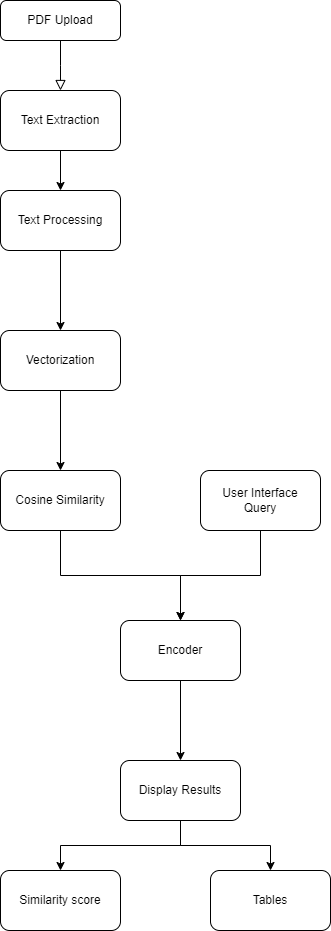

The diagram above was exported from draw.io. Its source (the exported page's mxGraphModel, read from the mxfile embedded in the PNG):
<mxGraphModel dx="520" dy="714" grid="1" gridSize="10" guides="1" tooltips="1" connect="1" arrows="1" fold="1" page="1" pageScale="1" pageWidth="827" pageHeight="1169" math="0" shadow="0">
  <root>
    <mxCell id="WIyWlLk6GJQsqaUBKTNV-0" />
    <mxCell id="WIyWlLk6GJQsqaUBKTNV-1" parent="WIyWlLk6GJQsqaUBKTNV-0" />
    <mxCell id="WIyWlLk6GJQsqaUBKTNV-2" value="" style="rounded=0;html=1;jettySize=auto;orthogonalLoop=1;fontSize=11;endArrow=block;endFill=0;endSize=8;strokeWidth=1;shadow=0;labelBackgroundColor=none;edgeStyle=orthogonalEdgeStyle;" parent="WIyWlLk6GJQsqaUBKTNV-1" source="WIyWlLk6GJQsqaUBKTNV-3" edge="1">
      <mxGeometry relative="1" as="geometry">
        <mxPoint x="220" y="170" as="targetPoint" />
      </mxGeometry>
    </mxCell>
    <mxCell id="WIyWlLk6GJQsqaUBKTNV-3" value="PDF Upload " style="rounded=1;whiteSpace=wrap;html=1;fontSize=12;glass=0;strokeWidth=1;shadow=0;" parent="WIyWlLk6GJQsqaUBKTNV-1" vertex="1">
      <mxGeometry x="160" y="80" width="120" height="40" as="geometry" />
    </mxCell>
    <mxCell id="nzHOqaemcBFNo014o65H-3" style="edgeStyle=orthogonalEdgeStyle;rounded=0;orthogonalLoop=1;jettySize=auto;html=1;exitX=0.5;exitY=1;exitDx=0;exitDy=0;" edge="1" parent="WIyWlLk6GJQsqaUBKTNV-1" source="nzHOqaemcBFNo014o65H-1" target="nzHOqaemcBFNo014o65H-5">
      <mxGeometry relative="1" as="geometry">
        <mxPoint x="220" y="300" as="targetPoint" />
      </mxGeometry>
    </mxCell>
    <mxCell id="nzHOqaemcBFNo014o65H-1" value="Text Extraction" style="rounded=1;whiteSpace=wrap;html=1;" vertex="1" parent="WIyWlLk6GJQsqaUBKTNV-1">
      <mxGeometry x="160" y="170" width="120" height="60" as="geometry" />
    </mxCell>
    <mxCell id="nzHOqaemcBFNo014o65H-7" value="" style="edgeStyle=orthogonalEdgeStyle;rounded=0;orthogonalLoop=1;jettySize=auto;html=1;" edge="1" parent="WIyWlLk6GJQsqaUBKTNV-1" source="nzHOqaemcBFNo014o65H-5" target="nzHOqaemcBFNo014o65H-6">
      <mxGeometry relative="1" as="geometry" />
    </mxCell>
    <mxCell id="nzHOqaemcBFNo014o65H-5" value="Text Processing" style="rounded=1;whiteSpace=wrap;html=1;" vertex="1" parent="WIyWlLk6GJQsqaUBKTNV-1">
      <mxGeometry x="160" y="270" width="120" height="60" as="geometry" />
    </mxCell>
    <mxCell id="nzHOqaemcBFNo014o65H-9" value="" style="edgeStyle=orthogonalEdgeStyle;rounded=0;orthogonalLoop=1;jettySize=auto;html=1;" edge="1" parent="WIyWlLk6GJQsqaUBKTNV-1" source="nzHOqaemcBFNo014o65H-6" target="nzHOqaemcBFNo014o65H-8">
      <mxGeometry relative="1" as="geometry" />
    </mxCell>
    <mxCell id="nzHOqaemcBFNo014o65H-6" value="Vectorization" style="whiteSpace=wrap;html=1;rounded=1;" vertex="1" parent="WIyWlLk6GJQsqaUBKTNV-1">
      <mxGeometry x="160" y="410" width="120" height="60" as="geometry" />
    </mxCell>
    <mxCell id="nzHOqaemcBFNo014o65H-12" value="" style="edgeStyle=orthogonalEdgeStyle;rounded=0;orthogonalLoop=1;jettySize=auto;html=1;" edge="1" parent="WIyWlLk6GJQsqaUBKTNV-1" source="nzHOqaemcBFNo014o65H-8" target="nzHOqaemcBFNo014o65H-11">
      <mxGeometry relative="1" as="geometry" />
    </mxCell>
    <mxCell id="nzHOqaemcBFNo014o65H-8" value="Cosine Similarity" style="whiteSpace=wrap;html=1;rounded=1;" vertex="1" parent="WIyWlLk6GJQsqaUBKTNV-1">
      <mxGeometry x="160" y="550" width="120" height="60" as="geometry" />
    </mxCell>
    <mxCell id="nzHOqaemcBFNo014o65H-13" style="edgeStyle=orthogonalEdgeStyle;rounded=0;orthogonalLoop=1;jettySize=auto;html=1;entryX=0.5;entryY=0;entryDx=0;entryDy=0;" edge="1" parent="WIyWlLk6GJQsqaUBKTNV-1" source="nzHOqaemcBFNo014o65H-10" target="nzHOqaemcBFNo014o65H-11">
      <mxGeometry relative="1" as="geometry" />
    </mxCell>
    <mxCell id="nzHOqaemcBFNo014o65H-10" value="User Interface&lt;br&gt;Query" style="rounded=1;whiteSpace=wrap;html=1;" vertex="1" parent="WIyWlLk6GJQsqaUBKTNV-1">
      <mxGeometry x="360" y="550" width="120" height="60" as="geometry" />
    </mxCell>
    <mxCell id="nzHOqaemcBFNo014o65H-15" value="" style="edgeStyle=orthogonalEdgeStyle;rounded=0;orthogonalLoop=1;jettySize=auto;html=1;" edge="1" parent="WIyWlLk6GJQsqaUBKTNV-1" source="nzHOqaemcBFNo014o65H-11" target="nzHOqaemcBFNo014o65H-14">
      <mxGeometry relative="1" as="geometry" />
    </mxCell>
    <mxCell id="nzHOqaemcBFNo014o65H-11" value="Encoder" style="whiteSpace=wrap;html=1;rounded=1;" vertex="1" parent="WIyWlLk6GJQsqaUBKTNV-1">
      <mxGeometry x="280" y="700" width="120" height="60" as="geometry" />
    </mxCell>
    <mxCell id="nzHOqaemcBFNo014o65H-17" value="" style="edgeStyle=orthogonalEdgeStyle;rounded=0;orthogonalLoop=1;jettySize=auto;html=1;" edge="1" parent="WIyWlLk6GJQsqaUBKTNV-1" source="nzHOqaemcBFNo014o65H-14" target="nzHOqaemcBFNo014o65H-16">
      <mxGeometry relative="1" as="geometry" />
    </mxCell>
    <mxCell id="nzHOqaemcBFNo014o65H-20" style="edgeStyle=orthogonalEdgeStyle;rounded=0;orthogonalLoop=1;jettySize=auto;html=1;exitX=0.5;exitY=1;exitDx=0;exitDy=0;" edge="1" parent="WIyWlLk6GJQsqaUBKTNV-1" source="nzHOqaemcBFNo014o65H-14" target="nzHOqaemcBFNo014o65H-18">
      <mxGeometry relative="1" as="geometry" />
    </mxCell>
    <mxCell id="nzHOqaemcBFNo014o65H-14" value="Display Results" style="whiteSpace=wrap;html=1;rounded=1;" vertex="1" parent="WIyWlLk6GJQsqaUBKTNV-1">
      <mxGeometry x="280" y="840" width="120" height="60" as="geometry" />
    </mxCell>
    <mxCell id="nzHOqaemcBFNo014o65H-16" value="Similarity score" style="whiteSpace=wrap;html=1;rounded=1;" vertex="1" parent="WIyWlLk6GJQsqaUBKTNV-1">
      <mxGeometry x="160" y="950" width="120" height="60" as="geometry" />
    </mxCell>
    <mxCell id="nzHOqaemcBFNo014o65H-18" value="Tables" style="rounded=1;whiteSpace=wrap;html=1;" vertex="1" parent="WIyWlLk6GJQsqaUBKTNV-1">
      <mxGeometry x="370" y="950" width="120" height="60" as="geometry" />
    </mxCell>
  </root>
</mxGraphModel>